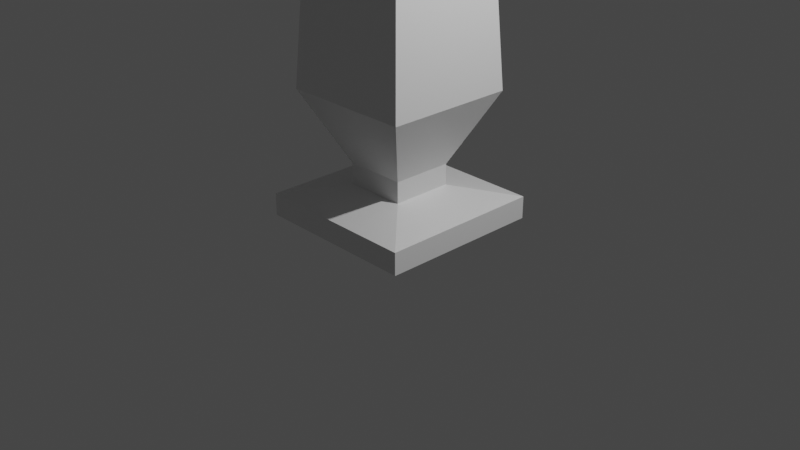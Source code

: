 # Source: mortarInstallment_1.blend  (saved by Blender 2.93.20; exported with 4.5.12 LTS)
import bpy
from mathutils import Matrix  # noqa: F401  (used for matrix-valued properties, if any)

bpy.ops.wm.read_factory_settings(use_empty=True)
scene = bpy.context.scene
scene.name = 'Scene'

# ---- collections
col_collection = bpy.data.collections.new('Collection'); scene.collection.children.link(col_collection)

# ---- materials (node trees are filled in below, after node groups)
mat_material = bpy.data.materials.new('Material')
mat_material.alpha_threshold = 0.0
mat_material.use_transparent_shadow = False
mat_material.line_color = (0.0, 0.0, 0.0, 1.0)

# ---- material node trees
mat_material.use_nodes = True; mat_material.node_tree.nodes.clear()
_N = mat_material.node_tree.nodes; _L = mat_material.node_tree.links
n0 = _N.new('ShaderNodeOutputMaterial'); n0.name = 'Material Output'; n0.location = (300, 300)
n1 = _N.new('ShaderNodeBsdfPrincipled'); n1.name = 'Principled BSDF'; n1.location = (10, 300)
n1.distribution = 'GGX'
n1.subsurface_method = 'BURLEY'
n1.inputs[2].default_value = 0.4
n1.inputs[3].default_value = 1.45
n1.inputs[27].default_value = (0.0, 0.0, 0.0, 1.0)
n1.inputs[28].default_value = 1.0
_L.new(n1.outputs[0], n0.inputs[0])
n0.is_active_output = True

# ---- world
world_world = bpy.data.worlds.new('World'); scene.world = world_world
world_world.use_nodes = True; world_world.node_tree.nodes.clear()
_N = world_world.node_tree.nodes; _L = world_world.node_tree.links
n0 = _N.new('ShaderNodeOutputWorld'); n0.name = 'World Output'; n0.location = (300, 300)
n1 = _N.new('ShaderNodeBackground'); n1.name = 'Background'; n1.location = (10, 300)
n1.inputs[0].default_value = (0.05088, 0.05088, 0.05088, 1.0)
_L.new(n1.outputs[0], n0.inputs[0])
n0.is_active_output = True
world_world.color = (0.05088, 0.05088, 0.05088)
world_world.use_sun_shadow = False
world_world.sun_shadow_jitter_overblur = 0.0

# ---- cameras
cam_camera = bpy.data.cameras.new('Camera')
cam_camera.clip_end = 100.0
cam_camera.ortho_scale = 7.314

# ---- lights
light_light = bpy.data.lights.new('Light', 'POINT')
light_light.transmission_factor = 0.0
light_light.energy = 1000.0
light_light.shadow_soft_size = 0.1
light_light.shadow_maximum_resolution = 0.006
light_light.use_absolute_resolution = True

# ---- meshes
me_cube = bpy.data.meshes.new('Cube')
me_cube.from_pydata([(0.3733, 0.3733, 2.029), (1.0, 1.0, -1.0), (0.3733, -0.3733, 2.029), (1.0, -1.0, -1.0), (-0.3733, 0.3733, 2.029), (-1.0, 1.0, -1.0), (-0.3733, -0.3733, 2.029), (-1.0, -1.0, -1.0), (1.0, -1.0, 1.0), (-1.0, -1.0, 1.0), (1.0, 1.0, 1.0), (-1.0, 1.0, 1.0), (0.3733, -0.3733, 3.911), (-0.3733, -0.3733, 3.911), (0.3733, 0.3733, 3.911), (-0.3733, 0.3733, 3.911), (0.7963, -0.7963, 10.35), (-0.7963, -0.7963, 10.35), (0.7963, 0.7963, 10.35), (-0.7963, 0.7963, 10.35), (0.1733, -0.4028, 31.04), (-0.1733, -0.4028, 31.04), (0.03826, 0.1813, 31.04), (-0.03826, 0.1813, 31.04), (0.6441, -0.6441, 28.66), (-0.6441, -0.6441, 28.66), (0.1493, 0.4065, 31.04), (-0.1493, 0.4065, 31.04), (-0.6441, 0.6441, 28.66), (0.6441, 0.6441, 28.66), (-0.1733, -0.05629, 31.04), (0.1733, -0.05629, 31.04), (0.1733, -0.4028, 56.42), (-0.1733, -0.4028, 56.42), (0.1733, -0.05629, 56.42), (-0.1733, -0.05629, 56.42), (-0.1493, 0.3759, 40.17), (0.1493, 0.3759, 40.17), (-0.03826, 0.2119, 41.31), (0.03826, 0.2119, 41.31)], [], [(0, 4, 15, 14), (3, 8, 9, 7), (7, 9, 11, 5), (5, 1, 3, 7), (1, 10, 8, 3), (5, 11, 10, 1), (2, 6, 9, 8), (0, 2, 8, 10), (6, 4, 11, 9), (4, 0, 10, 11), (12, 14, 18, 16), (2, 0, 14, 12), (4, 6, 13, 15), (6, 2, 12, 13), (19, 17, 25, 28), (15, 13, 17, 19), (13, 12, 16, 17), (14, 15, 19, 18), (26, 27, 36, 37), (17, 16, 24, 25), (18, 19, 28, 29), (16, 18, 29, 24), (20, 21, 25, 24), (31, 20, 24, 29), (21, 30, 28, 25), (22, 26, 37, 39), (27, 26, 29, 28), (22, 23, 30, 31), (26, 22, 31, 29), (23, 27, 28, 30), (34, 35, 33, 32), (38, 39, 37, 36), (30, 21, 33, 35), (27, 23, 38, 36), (21, 20, 32, 33), (23, 22, 39, 38), (31, 30, 35, 34), (20, 31, 34, 32)])
_uv = me_cube.uv_layers.new(name='UVMap')
_uv.uv.foreach_set('vector', [0.7033, 0.5783, 0.7967, 0.5783, 0.7967, 0.5783, 0.7033, 0.5783, 0.375, 0.75, 0.625, 0.75, 0.625, 1.0, 0.375, 1.0, 0.375, 0.0, 0.625, 0.0, 0.625, 0.25, 0.375, 0.25, 0.125, 0.5, 0.375, 0.5, 0.375, 0.75, 0.125, 0.75, 0.375, 0.5, 0.625, 0.5, 0.625, 0.75, 0.375, 0.75, 0.375, 0.25, 0.625, 0.25, 0.625, 0.5, 0.375, 0.5, 0.7033, 0.6717, 0.7967, 0.6717, 0.875, 0.75, 0.625, 0.75, 0.7033, 0.5783, 0.7033, 0.6717, 0.625, 0.75, 0.625, 0.5, 0.7967, 0.6717, 0.7967, 0.5783, 0.875, 0.5, 0.875, 0.75, 0.7967, 0.5783, 0.7033, 0.5783, 0.625, 0.5, 0.875, 0.5, 0.7033, 0.6717, 0.7033, 0.5783, 0.7033, 0.5783, 0.7033, 0.6717, 0.7033, 0.6717, 0.7033, 0.5783, 0.7033, 0.5783, 0.7033, 0.6717, 0.7967, 0.5783, 0.7967, 0.6717, 0.7967, 0.6717, 0.7967, 0.5783, 0.7967, 0.6717, 0.7033, 0.6717, 0.7033, 0.6717, 0.7967, 0.6717, 0.7967, 0.5783, 0.7967, 0.6717, 0.7967, 0.6717, 0.7967, 0.5783, 0.7967, 0.5783, 0.7967, 0.6717, 0.7967, 0.6717, 0.7967, 0.5783, 0.7967, 0.6717, 0.7033, 0.6717, 0.7033, 0.6717, 0.7967, 0.6717, 0.7033, 0.5783, 0.7967, 0.5783, 0.7967, 0.5783, 0.7033, 0.5783, 0.7212, 0.5803, 0.7788, 0.5803, 0.7788, 0.5803, 0.7212, 0.5803, 0.7967, 0.6717, 0.7033, 0.6717, 0.7033, 0.6717, 0.7967, 0.6717, 0.7033, 0.5783, 0.7967, 0.5783, 0.7967, 0.5783, 0.7033, 0.5783, 0.7033, 0.6717, 0.7033, 0.5783, 0.7033, 0.5783, 0.7033, 0.6717, 0.7121, 0.6629, 0.7879, 0.6629, 0.7967, 0.6717, 0.7033, 0.6717, 0.7121, 0.5871, 0.7121, 0.6629, 0.7033, 0.6717, 0.7033, 0.5783, 0.7879, 0.6629, 0.7879, 0.5871, 0.7967, 0.5783, 0.7967, 0.6717, 0.7355, 0.5851, 0.7212, 0.5803, 0.7212, 0.5803, 0.7355, 0.5851, 0.7788, 0.5803, 0.7212, 0.5803, 0.7033, 0.5783, 0.7967, 0.5783, 0.7355, 0.5851, 0.7645, 0.5851, 0.7879, 0.5871, 0.7121, 0.5871, 0.7212, 0.5803, 0.7355, 0.5851, 0.7121, 0.5871, 0.7033, 0.5783, 0.7645, 0.5851, 0.7788, 0.5803, 0.7967, 0.5783, 0.7879, 0.5871, 0.7121, 0.5871, 0.7879, 0.5871, 0.7879, 0.6629, 0.7121, 0.6629, 0.7645, 0.5851, 0.7355, 0.5851, 0.7212, 0.5803, 0.7788, 0.5803, 0.7879, 0.5871, 0.7879, 0.6629, 0.7879, 0.6629, 0.7879, 0.5871, 0.7788, 0.5803, 0.7645, 0.5851, 0.7645, 0.5851, 0.7788, 0.5803, 0.7879, 0.6629, 0.7121, 0.6629, 0.7121, 0.6629, 0.7879, 0.6629, 0.7645, 0.5851, 0.7355, 0.5851, 0.7355, 0.5851, 0.7645, 0.5851, 0.7121, 0.5871, 0.7879, 0.5871, 0.7879, 0.5871, 0.7121, 0.5871, 0.7121, 0.6629, 0.7121, 0.5871, 0.7121, 0.5871, 0.7121, 0.6629])
me_cube.materials.append(mat_material)
me_cube.use_remesh_preserve_volume = False
me_cube.use_remesh_preserve_attributes = False
me_cube.use_mirror_vertex_groups = False
me_cube.update()
me_sphere = bpy.data.meshes.new('Sphere')
me_sphere.from_pydata([(0.0, 0.7071, -0.7158), (0.0, 1.0, -1.423), (0.0, 0.7071, -2.836), (0.0, 0.3827, -3.905), (0.1913, 0.3314, -0.499), (0.3536, 0.6124, -0.7158), (0.4619, 0.8001, -1.04), (0.5, 0.866, -1.423), (0.4619, 0.8001, -2.077), (0.3536, 0.6124, -2.836), (0.1913, 0.3314, -3.905), (0.3314, 0.1913, -0.499), (0.6124, 0.3536, -0.7158), (0.8001, 0.4619, -1.04), (0.866, 0.5, -1.423), (0.8001, 0.4619, -2.077), (0.6124, 0.3536, -2.836), (0.3314, 0.1913, -3.905), (0.3827, -8.622e-08, -0.499), (0.7071, -7.132e-08, -0.7158), (0.9239, -1.309e-07, -1.04), (1.0, -1.011e-07, -1.423), (0.9239, -7.132e-08, -2.077), (0.7071, -7.132e-08, -2.836), (0.3827, -8.622e-08, -3.905), (0.3314, -0.1913, -0.499), (0.6124, -0.3536, -0.7158), (0.8001, -0.4619, -1.04), (0.866, -0.5, -1.423), (0.8001, -0.4619, -2.077), (0.6124, -0.3536, -2.836), (0.3314, -0.1913, -3.905), (0.1913, -0.3314, -0.499), (0.3536, -0.6124, -0.7158), (0.4619, -0.8001, -1.04), (0.5, -0.866, -1.423), (0.4619, -0.8001, -2.077), (0.3536, -0.6124, -2.836), (0.1913, -0.3314, -3.905), (-7.105e-15, -1.748e-07, -0.4229), (-1.589e-08, -0.3827, -0.499), (-4.57e-08, -0.7071, -0.7158), (-7.55e-08, -0.9239, -1.04), (1.391e-08, -1.0, -1.423), (-1.49e-08, -0.9239, -2.077), (-4.47e-08, -0.7071, -2.836), (-1.49e-08, -0.3827, -3.905), (-0.1913, -0.3314, -0.499), (-0.3536, -0.6124, -0.7158), (-0.4619, -0.8001, -1.04), (-0.5, -0.866, -1.423), (-0.4619, -0.8001, -2.077), (-0.3536, -0.6124, -2.836), (-0.1913, -0.3314, -3.905), (0.0, -8.941e-08, -5.802), (-0.3314, -0.1913, -0.499), (-0.6124, -0.3536, -0.7158), (-0.8001, -0.4619, -1.04), (-0.866, -0.5, -1.423), (-0.8001, -0.4619, -2.077), (-0.6124, -0.3536, -2.836), (-0.3314, -0.1913, -3.905), (-0.3827, -5.642e-08, -0.499), (-0.7071, -1.171e-08, -0.7158), (-0.9239, 4.789e-08, -1.04), (-1.0, -7.132e-08, -1.423), (-0.9239, -4.47e-08, -2.077), (-0.7071, -1.49e-08, -2.836), (-0.3827, -7.451e-08, -3.905), (-0.3314, 0.1913, -0.499), (-0.6124, 0.3536, -0.7158), (-0.8001, 0.4619, -1.04), (-0.866, 0.5, -1.423), (-0.8001, 0.4619, -2.077), (-0.6124, 0.3536, -2.836), (-0.3314, 0.1913, -3.905), (-0.1913, 0.3314, -0.499), (-0.3536, 0.6124, -0.7158), (-0.4619, 0.8001, -1.04), (-0.5, 0.866, -1.423), (-0.4619, 0.8001, -2.077), (-0.3536, 0.6124, -2.836), (-0.1913, 0.3314, -3.905), (4.371e-08, 0.3827, -0.499), (1.331e-07, 0.9239, -1.04), (7.451e-08, 0.9239, -2.077)], [], [(3, 2, 9, 10), (85, 1, 7, 8), (84, 0, 5, 6), (83, 39, 4), (54, 3, 10), (2, 85, 8, 9), (1, 84, 6, 7), (0, 83, 4, 5), (54, 10, 17), (9, 8, 15, 16), (7, 6, 13, 14), (5, 4, 11, 12), (10, 9, 16, 17), (8, 7, 14, 15), (6, 5, 12, 13), (4, 39, 11), (14, 13, 20, 21), (12, 11, 18, 19), (17, 16, 23, 24), (15, 14, 21, 22), (13, 12, 19, 20), (11, 39, 18), (54, 17, 24), (16, 15, 22, 23), (24, 23, 30, 31), (22, 21, 28, 29), (20, 19, 26, 27), (18, 39, 25), (54, 24, 31), (23, 22, 29, 30), (21, 20, 27, 28), (19, 18, 25, 26), (27, 26, 33, 34), (25, 39, 32), (54, 31, 38), (30, 29, 36, 37), (28, 27, 34, 35), (26, 25, 32, 33), (31, 30, 37, 38), (29, 28, 35, 36), (54, 38, 46), (37, 36, 44, 45), (35, 34, 42, 43), (33, 32, 40, 41), (38, 37, 45, 46), (36, 35, 43, 44), (34, 33, 41, 42), (32, 39, 40), (41, 40, 47, 48), (46, 45, 52, 53), (44, 43, 50, 51), (42, 41, 48, 49), (40, 39, 47), (54, 46, 53), (45, 44, 51, 52), (43, 42, 49, 50), (53, 52, 60, 61), (51, 50, 58, 59), (49, 48, 56, 57), (47, 39, 55), (54, 53, 61), (52, 51, 59, 60), (50, 49, 57, 58), (48, 47, 55, 56), (55, 39, 62), (54, 61, 68), (60, 59, 66, 67), (58, 57, 64, 65), (56, 55, 62, 63), (61, 60, 67, 68), (59, 58, 65, 66), (57, 56, 63, 64), (67, 66, 73, 74), (65, 64, 71, 72), (63, 62, 69, 70), (68, 67, 74, 75), (66, 65, 72, 73), (64, 63, 70, 71), (62, 39, 69), (54, 68, 75), (75, 74, 81, 82), (73, 72, 79, 80), (71, 70, 77, 78), (69, 39, 76), (54, 75, 82), (74, 73, 80, 81), (72, 71, 78, 79), (70, 69, 76, 77), (80, 79, 1, 85), (78, 77, 0, 84), (76, 39, 83), (54, 82, 3), (81, 80, 85, 2), (79, 78, 84, 1), (77, 76, 83, 0), (82, 81, 2, 3)])
_uv = me_sphere.uv_layers.new(name='UVMap')
_uv.uv.foreach_set('vector', [0.75, 0.125, 0.75, 0.25, 0.6667, 0.25, 0.6667, 0.125, 0.75, 0.375, 0.75, 0.5, 0.6667, 0.5, 0.6667, 0.375, 0.75, 0.625, 0.75, 0.75, 0.6667, 0.75, 0.6667, 0.625, 0.75, 0.875, 0.7083, 1.0, 0.6667, 0.875, 0.7083, 0.0, 0.75, 0.125, 0.6667, 0.125, 0.75, 0.25, 0.75, 0.375, 0.6667, 0.375, 0.6667, 0.25, 0.75, 0.5, 0.75, 0.625, 0.6667, 0.625, 0.6667, 0.5, 0.75, 0.75, 0.75, 0.875, 0.6667, 0.875, 0.6667, 0.75, 0.625, 0.0, 0.6667, 0.125, 0.5833, 0.125, 0.6667, 0.25, 0.6667, 0.375, 0.5833, 0.375, 0.5833, 0.25, 0.6667, 0.5, 0.6667, 0.625, 0.5833, 0.625, 0.5833, 0.5, 0.6667, 0.75, 0.6667, 0.875, 0.5833, 0.875, 0.5833, 0.75, 0.6667, 0.125, 0.6667, 0.25, 0.5833, 0.25, 0.5833, 0.125, 0.6667, 0.375, 0.6667, 0.5, 0.5833, 0.5, 0.5833, 0.375, 0.6667, 0.625, 0.6667, 0.75, 0.5833, 0.75, 0.5833, 0.625, 0.6667, 0.875, 0.625, 1.0, 0.5833, 0.875, 0.5833, 0.5, 0.5833, 0.625, 0.5, 0.625, 0.5, 0.5, 0.5833, 0.75, 0.5833, 0.875, 0.5, 0.875, 0.5, 0.75, 0.5833, 0.125, 0.5833, 0.25, 0.5, 0.25, 0.5, 0.125, 0.5833, 0.375, 0.5833, 0.5, 0.5, 0.5, 0.5, 0.375, 0.5833, 0.625, 0.5833, 0.75, 0.5, 0.75, 0.5, 0.625, 0.5833, 0.875, 0.5417, 1.0, 0.5, 0.875, 0.5417, 0.0, 0.5833, 0.125, 0.5, 0.125, 0.5833, 0.25, 0.5833, 0.375, 0.5, 0.375, 0.5, 0.25, 0.5, 0.125, 0.5, 0.25, 0.4167, 0.25, 0.4167, 0.125, 0.5, 0.375, 0.5, 0.5, 0.4167, 0.5, 0.4167, 0.375, 0.5, 0.625, 0.5, 0.75, 0.4167, 0.75, 0.4167, 0.625, 0.5, 0.875, 0.4583, 1.0, 0.4167, 0.875, 0.4583, 0.0, 0.5, 0.125, 0.4167, 0.125, 0.5, 0.25, 0.5, 0.375, 0.4167, 0.375, 0.4167, 0.25, 0.5, 0.5, 0.5, 0.625, 0.4167, 0.625, 0.4167, 0.5, 0.5, 0.75, 0.5, 0.875, 0.4167, 0.875, 0.4167, 0.75, 0.4167, 0.625, 0.4167, 0.75, 0.3333, 0.75, 0.3333, 0.625, 0.4167, 0.875, 0.375, 1.0, 0.3333, 0.875, 0.375, 0.0, 0.4167, 0.125, 0.3333, 0.125, 0.4167, 0.25, 0.4167, 0.375, 0.3333, 0.375, 0.3333, 0.25, 0.4167, 0.5, 0.4167, 0.625, 0.3333, 0.625, 0.3333, 0.5, 0.4167, 0.75, 0.4167, 0.875, 0.3333, 0.875, 0.3333, 0.75, 0.4167, 0.125, 0.4167, 0.25, 0.3333, 0.25, 0.3333, 0.125, 0.4167, 0.375, 0.4167, 0.5, 0.3333, 0.5, 0.3333, 0.375, 0.2917, 0.0, 0.3333, 0.125, 0.25, 0.125, 0.3333, 0.25, 0.3333, 0.375, 0.25, 0.375, 0.25, 0.25, 0.3333, 0.5, 0.3333, 0.625, 0.25, 0.625, 0.25, 0.5, 0.3333, 0.75, 0.3333, 0.875, 0.25, 0.875, 0.25, 0.75, 0.3333, 0.125, 0.3333, 0.25, 0.25, 0.25, 0.25, 0.125, 0.3333, 0.375, 0.3333, 0.5, 0.25, 0.5, 0.25, 0.375, 0.3333, 0.625, 0.3333, 0.75, 0.25, 0.75, 0.25, 0.625, 0.3333, 0.875, 0.2917, 1.0, 0.25, 0.875, 0.25, 0.75, 0.25, 0.875, 0.1667, 0.875, 0.1667, 0.75, 0.25, 0.125, 0.25, 0.25, 0.1667, 0.25, 0.1667, 0.125, 0.25, 0.375, 0.25, 0.5, 0.1667, 0.5, 0.1667, 0.375, 0.25, 0.625, 0.25, 0.75, 0.1667, 0.75, 0.1667, 0.625, 0.25, 0.875, 0.2083, 1.0, 0.1667, 0.875, 0.2083, 0.0, 0.25, 0.125, 0.1667, 0.125, 0.25, 0.25, 0.25, 0.375, 0.1667, 0.375, 0.1667, 0.25, 0.25, 0.5, 0.25, 0.625, 0.1667, 0.625, 0.1667, 0.5, 0.1667, 0.125, 0.1667, 0.25, 0.08333, 0.25, 0.08333, 0.125, 0.1667, 0.375, 0.1667, 0.5, 0.08333, 0.5, 0.08333, 0.375, 0.1667, 0.625, 0.1667, 0.75, 0.08333, 0.75, 0.08333, 0.625, 0.1667, 0.875, 0.125, 1.0, 0.08333, 0.875, 0.125, 0.0, 0.1667, 0.125, 0.08333, 0.125, 0.1667, 0.25, 0.1667, 0.375, 0.08333, 0.375, 0.08333, 0.25, 0.1667, 0.5, 0.1667, 0.625, 0.08333, 0.625, 0.08333, 0.5, 0.1667, 0.75, 0.1667, 0.875, 0.08333, 0.875, 0.08333, 0.75, 0.08333, 0.875, 0.04167, 1.0, 2.98e-08, 0.875, 0.04167, 0.0, 0.08333, 0.125, 2.98e-08, 0.125, 0.08333, 0.25, 0.08333, 0.375, 2.98e-08, 0.375, 0.0, 0.25, 0.08333, 0.5, 0.08333, 0.625, 0.0, 0.625, 2.98e-08, 0.5, 0.08333, 0.75, 0.08333, 0.875, 2.98e-08, 0.875, 0.0, 0.75, 0.08333, 0.125, 0.08333, 0.25, 0.0, 0.25, 2.98e-08, 0.125, 0.08333, 0.375, 0.08333, 0.5, 2.98e-08, 0.5, 2.98e-08, 0.375, 0.08333, 0.625, 0.08333, 0.75, 0.0, 0.75, 0.0, 0.625, 1.0, 0.25, 1.0, 0.375, 0.9167, 0.375, 0.9167, 0.25, 1.0, 0.5, 1.0, 0.625, 0.9167, 0.625, 0.9167, 0.5, 1.0, 0.75, 1.0, 0.875, 0.9167, 0.875, 0.9167, 0.75, 1.0, 0.125, 1.0, 0.25, 0.9167, 0.25, 0.9167, 0.125, 1.0, 0.375, 1.0, 0.5, 0.9167, 0.5, 0.9167, 0.375, 1.0, 0.625, 1.0, 0.75, 0.9167, 0.75, 0.9167, 0.625, 1.0, 0.875, 0.9583, 1.0, 0.9167, 0.875, 0.9583, 0.0, 1.0, 0.125, 0.9167, 0.125, 0.9167, 0.125, 0.9167, 0.25, 0.8333, 0.25, 0.8333, 0.125, 0.9167, 0.375, 0.9167, 0.5, 0.8333, 0.5, 0.8333, 0.375, 0.9167, 0.625, 0.9167, 0.75, 0.8333, 0.75, 0.8333, 0.625, 0.9167, 0.875, 0.875, 1.0, 0.8333, 0.875, 0.875, 0.0, 0.9167, 0.125, 0.8333, 0.125, 0.9167, 0.25, 0.9167, 0.375, 0.8333, 0.375, 0.8333, 0.25, 0.9167, 0.5, 0.9167, 0.625, 0.8333, 0.625, 0.8333, 0.5, 0.9167, 0.75, 0.9167, 0.875, 0.8333, 0.875, 0.8333, 0.75, 0.8333, 0.375, 0.8333, 0.5, 0.75, 0.5, 0.75, 0.375, 0.8333, 0.625, 0.8333, 0.75, 0.75, 0.75, 0.75, 0.625, 0.8333, 0.875, 0.7917, 1.0, 0.75, 0.875, 0.7917, 0.0, 0.8333, 0.125, 0.75, 0.125, 0.8333, 0.25, 0.8333, 0.375, 0.75, 0.375, 0.75, 0.25, 0.8333, 0.5, 0.8333, 0.625, 0.75, 0.625, 0.75, 0.5, 0.8333, 0.75, 0.8333, 0.875, 0.75, 0.875, 0.75, 0.75, 0.8333, 0.125, 0.8333, 0.25, 0.75, 0.25, 0.75, 0.125])
me_sphere.use_remesh_fix_poles = True
me_sphere.use_remesh_preserve_attributes = False
me_sphere.update()

# ---- objects
ob_cube = bpy.data.objects.new('Cube', me_cube)
ob_light = bpy.data.objects.new('Light', light_light)
ob_camera = bpy.data.objects.new('Camera', cam_camera)
ob_sphere = bpy.data.objects.new('Sphere', me_sphere)

# ---- transforms, parenting, visibility, modifiers, constraints
ob_cube.location = (0.0, 0.0, 0.1457)
ob_cube.scale = (0.8784, 0.8784, 0.1191)
ob_cube.lock_rotations_4d = False
ob_cube.empty_display_type = 'ARROWS'
ob_cube.lineart.crease_threshold = 0.0
ob_light.location = (4.076, 1.005, 5.904)
ob_light.rotation_euler = (0.6503, 0.05522, 1.866)
ob_light.lock_rotations_4d = False
ob_light.empty_display_type = 'ARROWS'
ob_light.color = (0.0, 0.0, 0.0, 0.0)
ob_light.lineart.crease_threshold = 0.0
ob_camera.location = (7.359, -6.926, 4.958)
ob_camera.rotation_euler = (1.109, 0.0, 0.8149)
ob_camera.lock_rotations_4d = False
ob_camera.empty_display_type = 'ARROWS'
ob_camera.color = (0.0, 0.0, 0.0, 0.0)
ob_camera.display_type = 'WIRE'
ob_camera.lineart.crease_threshold = 0.0
ob_sphere.location = (0.0, -0.2111, 6.986)
ob_sphere.scale = (0.1307, 0.1574, 0.3813)
ob_sphere.hide_viewport = True
ob_sphere.hide_render = True

# ---- collection membership
col_collection.objects.link(ob_cube)
col_collection.objects.link(ob_light)
col_collection.objects.link(ob_camera)
col_collection.objects.link(ob_sphere)

# ---- scene / render settings (as saved in the file)
scene.camera = ob_camera
scene.frame_start = 1; scene.frame_end = 250; scene.frame_set(1)
scene.render.engine = 'BLENDER_EEVEE_NEXT'
scene.cycles.use_denoising = False
scene.cycles.samples = 128
scene.cycles.sampling_pattern = 'TABULATED_SOBOL'
scene.cycles.use_adaptive_sampling = False
scene.cycles.use_light_tree = False
scene.view_settings.view_transform = 'Filmic'
bpy.context.view_layer.update()
